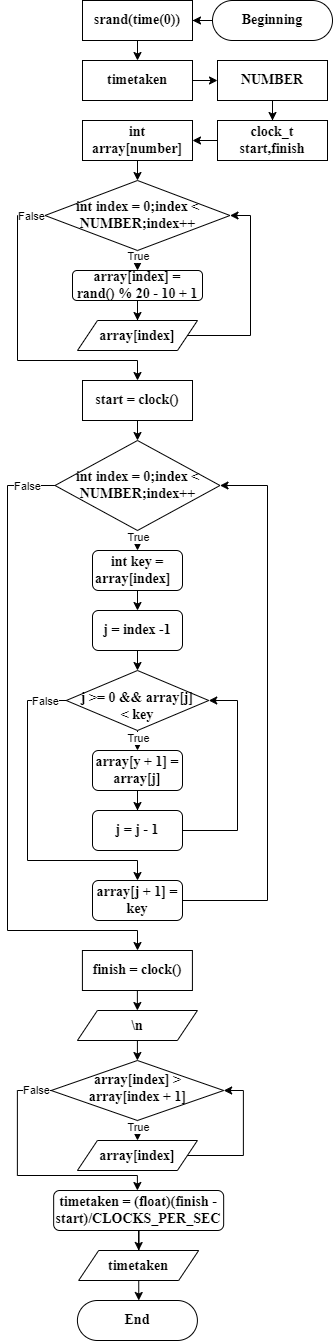

The diagram above was exported from draw.io. Its source (the exported page's mxGraphModel, read from the mxfile embedded in the PNG):
<mxGraphModel dx="1090" dy="601" grid="1" gridSize="10" guides="1" tooltips="1" connect="1" arrows="1" fold="1" page="1" pageScale="1" pageWidth="827" pageHeight="1169" math="0" shadow="0">
  <root>
    <mxCell id="WIyWlLk6GJQsqaUBKTNV-0" />
    <mxCell id="WIyWlLk6GJQsqaUBKTNV-1" parent="WIyWlLk6GJQsqaUBKTNV-0" />
    <mxCell id="yLW2yzTigBMLv2ocdpiL-17" style="edgeStyle=orthogonalEdgeStyle;rounded=0;orthogonalLoop=1;jettySize=auto;html=1;entryX=1;entryY=0.5;entryDx=0;entryDy=0;" parent="WIyWlLk6GJQsqaUBKTNV-1" source="WIyWlLk6GJQsqaUBKTNV-3" target="yLW2yzTigBMLv2ocdpiL-1" edge="1">
      <mxGeometry relative="1" as="geometry" />
    </mxCell>
    <mxCell id="WIyWlLk6GJQsqaUBKTNV-3" value="Beginning" style="rounded=1;whiteSpace=wrap;html=1;fontSize=14;glass=0;strokeWidth=1;shadow=0;fontFamily=Times New Roman;fontStyle=1;arcSize=50;" parent="WIyWlLk6GJQsqaUBKTNV-1" vertex="1">
      <mxGeometry x="295" y="260" width="120" height="40" as="geometry" />
    </mxCell>
    <mxCell id="yLW2yzTigBMLv2ocdpiL-18" style="edgeStyle=orthogonalEdgeStyle;rounded=0;orthogonalLoop=1;jettySize=auto;html=1;exitX=0.5;exitY=1;exitDx=0;exitDy=0;entryX=0.5;entryY=0;entryDx=0;entryDy=0;" parent="WIyWlLk6GJQsqaUBKTNV-1" source="yLW2yzTigBMLv2ocdpiL-1" target="yLW2yzTigBMLv2ocdpiL-2" edge="1">
      <mxGeometry relative="1" as="geometry" />
    </mxCell>
    <mxCell id="yLW2yzTigBMLv2ocdpiL-1" value="srand(time(0))" style="rounded=0;whiteSpace=wrap;html=1;fontStyle=1;fontFamily=Times New Roman;fontSize=14;" parent="WIyWlLk6GJQsqaUBKTNV-1" vertex="1">
      <mxGeometry x="165" y="260" width="110" height="40" as="geometry" />
    </mxCell>
    <mxCell id="yLW2yzTigBMLv2ocdpiL-21" style="edgeStyle=orthogonalEdgeStyle;rounded=0;orthogonalLoop=1;jettySize=auto;html=1;exitX=1;exitY=0.5;exitDx=0;exitDy=0;entryX=0;entryY=0.5;entryDx=0;entryDy=0;" parent="WIyWlLk6GJQsqaUBKTNV-1" source="yLW2yzTigBMLv2ocdpiL-2" target="yLW2yzTigBMLv2ocdpiL-5" edge="1">
      <mxGeometry relative="1" as="geometry" />
    </mxCell>
    <mxCell id="yLW2yzTigBMLv2ocdpiL-2" value="timetaken" style="rounded=0;whiteSpace=wrap;html=1;fontStyle=1;fontFamily=Times New Roman;fontSize=14;" parent="WIyWlLk6GJQsqaUBKTNV-1" vertex="1">
      <mxGeometry x="165" y="320" width="110" height="40" as="geometry" />
    </mxCell>
    <mxCell id="yLW2yzTigBMLv2ocdpiL-16" style="edgeStyle=orthogonalEdgeStyle;rounded=0;orthogonalLoop=1;jettySize=auto;html=1;entryX=0.5;entryY=0;entryDx=0;entryDy=0;" parent="WIyWlLk6GJQsqaUBKTNV-1" source="yLW2yzTigBMLv2ocdpiL-5" target="yLW2yzTigBMLv2ocdpiL-14" edge="1">
      <mxGeometry relative="1" as="geometry" />
    </mxCell>
    <mxCell id="yLW2yzTigBMLv2ocdpiL-5" value="NUMBER" style="rounded=0;whiteSpace=wrap;html=1;fontStyle=1;fontFamily=Times New Roman;fontSize=14;" parent="WIyWlLk6GJQsqaUBKTNV-1" vertex="1">
      <mxGeometry x="300" y="320" width="110" height="40" as="geometry" />
    </mxCell>
    <mxCell id="yLW2yzTigBMLv2ocdpiL-8" style="edgeStyle=orthogonalEdgeStyle;rounded=0;orthogonalLoop=1;jettySize=auto;html=1;" parent="WIyWlLk6GJQsqaUBKTNV-1" source="yLW2yzTigBMLv2ocdpiL-7" edge="1">
      <mxGeometry relative="1" as="geometry">
        <mxPoint x="220" y="440" as="targetPoint" />
      </mxGeometry>
    </mxCell>
    <mxCell id="yLW2yzTigBMLv2ocdpiL-7" value="int array[number]" style="rounded=0;whiteSpace=wrap;html=1;fontStyle=1;fontFamily=Times New Roman;fontSize=14;" parent="WIyWlLk6GJQsqaUBKTNV-1" vertex="1">
      <mxGeometry x="165" y="380" width="110" height="40" as="geometry" />
    </mxCell>
    <mxCell id="yLW2yzTigBMLv2ocdpiL-23" style="edgeStyle=orthogonalEdgeStyle;rounded=0;orthogonalLoop=1;jettySize=auto;html=1;" parent="WIyWlLk6GJQsqaUBKTNV-1" source="yLW2yzTigBMLv2ocdpiL-9" edge="1">
      <mxGeometry relative="1" as="geometry">
        <mxPoint x="220" y="530" as="targetPoint" />
      </mxGeometry>
    </mxCell>
    <mxCell id="yLW2yzTigBMLv2ocdpiL-31" value="True" style="edgeLabel;html=1;align=center;verticalAlign=middle;resizable=0;points=[];" parent="yLW2yzTigBMLv2ocdpiL-23" vertex="1" connectable="0">
      <mxGeometry x="-0.5556" relative="1" as="geometry">
        <mxPoint as="offset" />
      </mxGeometry>
    </mxCell>
    <mxCell id="yLW2yzTigBMLv2ocdpiL-32" style="edgeStyle=orthogonalEdgeStyle;rounded=0;orthogonalLoop=1;jettySize=auto;html=1;" parent="WIyWlLk6GJQsqaUBKTNV-1" source="yLW2yzTigBMLv2ocdpiL-9" edge="1">
      <mxGeometry relative="1" as="geometry">
        <mxPoint x="220" y="640" as="targetPoint" />
        <Array as="points">
          <mxPoint x="100" y="475" />
          <mxPoint x="100" y="620" />
          <mxPoint x="220" y="620" />
        </Array>
      </mxGeometry>
    </mxCell>
    <mxCell id="yLW2yzTigBMLv2ocdpiL-33" value="False" style="edgeLabel;html=1;align=center;verticalAlign=middle;resizable=0;points=[];" parent="yLW2yzTigBMLv2ocdpiL-32" vertex="1" connectable="0">
      <mxGeometry x="-0.9113" y="-1" relative="1" as="geometry">
        <mxPoint y="1" as="offset" />
      </mxGeometry>
    </mxCell>
    <mxCell id="yLW2yzTigBMLv2ocdpiL-9" value="int index = 0;index &amp;lt; NUMBER;index++" style="rhombus;whiteSpace=wrap;html=1;fontFamily=Times New Roman;fontStyle=1;fontSize=14;" parent="WIyWlLk6GJQsqaUBKTNV-1" vertex="1">
      <mxGeometry x="127.5" y="440" width="185" height="70" as="geometry" />
    </mxCell>
    <mxCell id="yLW2yzTigBMLv2ocdpiL-22" style="edgeStyle=orthogonalEdgeStyle;rounded=0;orthogonalLoop=1;jettySize=auto;html=1;entryX=1;entryY=0.5;entryDx=0;entryDy=0;" parent="WIyWlLk6GJQsqaUBKTNV-1" source="yLW2yzTigBMLv2ocdpiL-14" target="yLW2yzTigBMLv2ocdpiL-7" edge="1">
      <mxGeometry relative="1" as="geometry" />
    </mxCell>
    <mxCell id="yLW2yzTigBMLv2ocdpiL-14" value="clock_t start,finish" style="rounded=0;whiteSpace=wrap;html=1;fontStyle=1;fontFamily=Times New Roman;fontSize=14;" parent="WIyWlLk6GJQsqaUBKTNV-1" vertex="1">
      <mxGeometry x="300" y="380" width="110" height="40" as="geometry" />
    </mxCell>
    <mxCell id="yLW2yzTigBMLv2ocdpiL-27" style="edgeStyle=orthogonalEdgeStyle;rounded=0;orthogonalLoop=1;jettySize=auto;html=1;entryX=0.5;entryY=0;entryDx=0;entryDy=0;" parent="WIyWlLk6GJQsqaUBKTNV-1" source="yLW2yzTigBMLv2ocdpiL-24" target="yLW2yzTigBMLv2ocdpiL-25" edge="1">
      <mxGeometry relative="1" as="geometry" />
    </mxCell>
    <mxCell id="yLW2yzTigBMLv2ocdpiL-24" value="array[index] = rand() % 20 - 10 + 1" style="rounded=1;whiteSpace=wrap;html=1;fontStyle=1;fontFamily=Times New Roman;fontSize=14;" parent="WIyWlLk6GJQsqaUBKTNV-1" vertex="1">
      <mxGeometry x="155" y="530" width="130" height="30" as="geometry" />
    </mxCell>
    <mxCell id="yLW2yzTigBMLv2ocdpiL-30" style="edgeStyle=orthogonalEdgeStyle;rounded=0;orthogonalLoop=1;jettySize=auto;html=1;entryX=1;entryY=0.5;entryDx=0;entryDy=0;" parent="WIyWlLk6GJQsqaUBKTNV-1" source="yLW2yzTigBMLv2ocdpiL-25" target="yLW2yzTigBMLv2ocdpiL-9" edge="1">
      <mxGeometry relative="1" as="geometry">
        <Array as="points">
          <mxPoint x="333" y="595" />
          <mxPoint x="333" y="475" />
        </Array>
      </mxGeometry>
    </mxCell>
    <mxCell id="yLW2yzTigBMLv2ocdpiL-25" value="&lt;font face=&quot;Times New Roman&quot; style=&quot;font-size: 14px;&quot;&gt;&lt;b style=&quot;font-size: 14px;&quot;&gt;array[index]&lt;/b&gt;&lt;/font&gt;" style="shape=parallelogram;perimeter=parallelogramPerimeter;whiteSpace=wrap;html=1;fixedSize=1;fontSize=14;" parent="WIyWlLk6GJQsqaUBKTNV-1" vertex="1">
      <mxGeometry x="160" y="580" width="120" height="30" as="geometry" />
    </mxCell>
    <mxCell id="yLW2yzTigBMLv2ocdpiL-29" style="edgeStyle=orthogonalEdgeStyle;rounded=0;orthogonalLoop=1;jettySize=auto;html=1;exitX=0.5;exitY=1;exitDx=0;exitDy=0;" parent="WIyWlLk6GJQsqaUBKTNV-1" source="yLW2yzTigBMLv2ocdpiL-25" target="yLW2yzTigBMLv2ocdpiL-25" edge="1">
      <mxGeometry relative="1" as="geometry" />
    </mxCell>
    <mxCell id="yLW2yzTigBMLv2ocdpiL-36" style="edgeStyle=orthogonalEdgeStyle;rounded=0;orthogonalLoop=1;jettySize=auto;html=1;" parent="WIyWlLk6GJQsqaUBKTNV-1" source="yLW2yzTigBMLv2ocdpiL-35" edge="1">
      <mxGeometry relative="1" as="geometry">
        <mxPoint x="220" y="700" as="targetPoint" />
      </mxGeometry>
    </mxCell>
    <mxCell id="yLW2yzTigBMLv2ocdpiL-35" value="start = clock()" style="rounded=0;whiteSpace=wrap;html=1;fontStyle=1;fontFamily=Times New Roman;fontSize=14;" parent="WIyWlLk6GJQsqaUBKTNV-1" vertex="1">
      <mxGeometry x="165" y="640" width="110" height="40" as="geometry" />
    </mxCell>
    <mxCell id="yLW2yzTigBMLv2ocdpiL-75" style="edgeStyle=orthogonalEdgeStyle;rounded=0;orthogonalLoop=1;jettySize=auto;html=1;" parent="WIyWlLk6GJQsqaUBKTNV-1" source="yLW2yzTigBMLv2ocdpiL-74" edge="1">
      <mxGeometry relative="1" as="geometry">
        <mxPoint x="219.91000000000003" y="1270" as="targetPoint" />
      </mxGeometry>
    </mxCell>
    <mxCell id="yLW2yzTigBMLv2ocdpiL-74" value="finish = clock()" style="rounded=0;whiteSpace=wrap;html=1;fontStyle=1;fontFamily=Times New Roman;fontSize=14;" parent="WIyWlLk6GJQsqaUBKTNV-1" vertex="1">
      <mxGeometry x="164.91000000000003" y="1210" width="110" height="40" as="geometry" />
    </mxCell>
    <mxCell id="yLW2yzTigBMLv2ocdpiL-79" style="edgeStyle=orthogonalEdgeStyle;rounded=0;orthogonalLoop=1;jettySize=auto;html=1;exitX=0.5;exitY=1;exitDx=0;exitDy=0;entryX=0.5;entryY=0;entryDx=0;entryDy=0;" parent="WIyWlLk6GJQsqaUBKTNV-1" source="yLW2yzTigBMLv2ocdpiL-77" target="yLW2yzTigBMLv2ocdpiL-78" edge="1">
      <mxGeometry relative="1" as="geometry" />
    </mxCell>
    <mxCell id="yLW2yzTigBMLv2ocdpiL-77" value="&lt;font face=&quot;Times New Roman&quot; style=&quot;font-size: 14px;&quot;&gt;&lt;b style=&quot;font-size: 14px;&quot;&gt;\n&lt;/b&gt;&lt;/font&gt;" style="shape=parallelogram;perimeter=parallelogramPerimeter;whiteSpace=wrap;html=1;fixedSize=1;fontSize=14;" parent="WIyWlLk6GJQsqaUBKTNV-1" vertex="1">
      <mxGeometry x="159.91000000000003" y="1270" width="120" height="30" as="geometry" />
    </mxCell>
    <mxCell id="yLW2yzTigBMLv2ocdpiL-80" style="edgeStyle=orthogonalEdgeStyle;rounded=0;orthogonalLoop=1;jettySize=auto;html=1;" parent="WIyWlLk6GJQsqaUBKTNV-1" source="yLW2yzTigBMLv2ocdpiL-78" edge="1">
      <mxGeometry relative="1" as="geometry">
        <mxPoint x="219.91000000000003" y="1400" as="targetPoint" />
      </mxGeometry>
    </mxCell>
    <mxCell id="yLW2yzTigBMLv2ocdpiL-81" value="True" style="edgeLabel;html=1;align=center;verticalAlign=middle;resizable=0;points=[];" parent="yLW2yzTigBMLv2ocdpiL-80" vertex="1" connectable="0">
      <mxGeometry x="-0.3512" relative="1" as="geometry">
        <mxPoint as="offset" />
      </mxGeometry>
    </mxCell>
    <mxCell id="yLW2yzTigBMLv2ocdpiL-84" style="edgeStyle=orthogonalEdgeStyle;rounded=0;orthogonalLoop=1;jettySize=auto;html=1;" parent="WIyWlLk6GJQsqaUBKTNV-1" source="yLW2yzTigBMLv2ocdpiL-78" edge="1">
      <mxGeometry relative="1" as="geometry">
        <mxPoint x="219.91000000000003" y="1450" as="targetPoint" />
        <Array as="points">
          <mxPoint x="99.91000000000003" y="1350" />
          <mxPoint x="99.91000000000003" y="1435" />
          <mxPoint x="219.91000000000003" y="1435" />
        </Array>
      </mxGeometry>
    </mxCell>
    <mxCell id="yLW2yzTigBMLv2ocdpiL-86" value="False" style="edgeLabel;html=1;align=center;verticalAlign=middle;resizable=0;points=[];" parent="yLW2yzTigBMLv2ocdpiL-84" vertex="1" connectable="0">
      <mxGeometry x="-0.8827" y="-1" relative="1" as="geometry">
        <mxPoint as="offset" />
      </mxGeometry>
    </mxCell>
    <mxCell id="yLW2yzTigBMLv2ocdpiL-78" value="array[index] &amp;gt; array[index + 1]" style="rhombus;whiteSpace=wrap;html=1;fontFamily=Times New Roman;fontStyle=1;fontSize=14;spacing=13;spacingTop=-4;" parent="WIyWlLk6GJQsqaUBKTNV-1" vertex="1">
      <mxGeometry x="133.66000000000003" y="1320" width="172.5" height="60" as="geometry" />
    </mxCell>
    <mxCell id="yLW2yzTigBMLv2ocdpiL-83" style="edgeStyle=orthogonalEdgeStyle;rounded=0;orthogonalLoop=1;jettySize=auto;html=1;entryX=1;entryY=0.5;entryDx=0;entryDy=0;" parent="WIyWlLk6GJQsqaUBKTNV-1" source="yLW2yzTigBMLv2ocdpiL-82" target="yLW2yzTigBMLv2ocdpiL-78" edge="1">
      <mxGeometry relative="1" as="geometry">
        <Array as="points">
          <mxPoint x="325.91" y="1415" />
          <mxPoint x="325.91" y="1350" />
        </Array>
      </mxGeometry>
    </mxCell>
    <mxCell id="yLW2yzTigBMLv2ocdpiL-82" value="&lt;font face=&quot;Times New Roman&quot; style=&quot;font-size: 14px;&quot;&gt;&lt;b style=&quot;font-size: 14px;&quot;&gt;array[index]&lt;/b&gt;&lt;/font&gt;" style="shape=parallelogram;perimeter=parallelogramPerimeter;whiteSpace=wrap;html=1;fixedSize=1;fontSize=14;" parent="WIyWlLk6GJQsqaUBKTNV-1" vertex="1">
      <mxGeometry x="159.91000000000003" y="1400" width="120" height="30" as="geometry" />
    </mxCell>
    <mxCell id="yLW2yzTigBMLv2ocdpiL-90" style="edgeStyle=orthogonalEdgeStyle;rounded=0;orthogonalLoop=1;jettySize=auto;html=1;entryX=0.5;entryY=0;entryDx=0;entryDy=0;" parent="WIyWlLk6GJQsqaUBKTNV-1" source="yLW2yzTigBMLv2ocdpiL-88" target="yLW2yzTigBMLv2ocdpiL-89" edge="1">
      <mxGeometry relative="1" as="geometry" />
    </mxCell>
    <mxCell id="yLW2yzTigBMLv2ocdpiL-88" value="timetaken = (float)(finish - start)/CLOCKS_PER_SEC" style="rounded=1;whiteSpace=wrap;html=1;fontStyle=1;fontFamily=Times New Roman;fontSize=14;spacing=21;" parent="WIyWlLk6GJQsqaUBKTNV-1" vertex="1">
      <mxGeometry x="136.16000000000003" y="1450" width="170" height="40" as="geometry" />
    </mxCell>
    <mxCell id="yLW2yzTigBMLv2ocdpiL-91" style="edgeStyle=orthogonalEdgeStyle;rounded=0;orthogonalLoop=1;jettySize=auto;html=1;" parent="WIyWlLk6GJQsqaUBKTNV-1" source="yLW2yzTigBMLv2ocdpiL-89" edge="1">
      <mxGeometry relative="1" as="geometry">
        <mxPoint x="221.1599999999999" y="1559.9999999999998" as="targetPoint" />
      </mxGeometry>
    </mxCell>
    <mxCell id="yLW2yzTigBMLv2ocdpiL-89" value="&lt;font face=&quot;Times New Roman&quot;&gt;&lt;b&gt;timetaken&lt;/b&gt;&lt;/font&gt;" style="shape=parallelogram;perimeter=parallelogramPerimeter;whiteSpace=wrap;html=1;fixedSize=1;fontSize=14;" parent="WIyWlLk6GJQsqaUBKTNV-1" vertex="1">
      <mxGeometry x="161.16000000000003" y="1510" width="120" height="30" as="geometry" />
    </mxCell>
    <mxCell id="yLW2yzTigBMLv2ocdpiL-92" value="End" style="rounded=1;whiteSpace=wrap;html=1;fontSize=14;glass=0;strokeWidth=1;shadow=0;fontFamily=Times New Roman;fontStyle=1;arcSize=50;" parent="WIyWlLk6GJQsqaUBKTNV-1" vertex="1">
      <mxGeometry x="159.91000000000003" y="1560" width="120" height="40" as="geometry" />
    </mxCell>
    <mxCell id="1Q9193juoTUaTj-SHqGs-1" style="edgeStyle=orthogonalEdgeStyle;rounded=0;orthogonalLoop=1;jettySize=auto;html=1;" edge="1" parent="WIyWlLk6GJQsqaUBKTNV-1" source="1Q9193juoTUaTj-SHqGs-0">
      <mxGeometry relative="1" as="geometry">
        <mxPoint x="220" y="810" as="targetPoint" />
        <Array as="points">
          <mxPoint x="220" y="810" />
        </Array>
      </mxGeometry>
    </mxCell>
    <mxCell id="1Q9193juoTUaTj-SHqGs-18" value="True" style="edgeLabel;html=1;align=center;verticalAlign=middle;resizable=0;points=[];" vertex="1" connectable="0" parent="1Q9193juoTUaTj-SHqGs-1">
      <mxGeometry x="-0.3524" y="-1" relative="1" as="geometry">
        <mxPoint x="1" as="offset" />
      </mxGeometry>
    </mxCell>
    <mxCell id="1Q9193juoTUaTj-SHqGs-19" style="edgeStyle=orthogonalEdgeStyle;rounded=0;orthogonalLoop=1;jettySize=auto;html=1;" edge="1" parent="WIyWlLk6GJQsqaUBKTNV-1" source="1Q9193juoTUaTj-SHqGs-0">
      <mxGeometry relative="1" as="geometry">
        <mxPoint x="220" y="1210" as="targetPoint" />
        <Array as="points">
          <mxPoint x="90" y="745" />
          <mxPoint x="90" y="1190" />
          <mxPoint x="220" y="1190" />
        </Array>
      </mxGeometry>
    </mxCell>
    <mxCell id="1Q9193juoTUaTj-SHqGs-20" value="False" style="edgeLabel;html=1;align=center;verticalAlign=middle;resizable=0;points=[];" vertex="1" connectable="0" parent="1Q9193juoTUaTj-SHqGs-19">
      <mxGeometry x="-0.9424" y="-1" relative="1" as="geometry">
        <mxPoint x="-9" y="1" as="offset" />
      </mxGeometry>
    </mxCell>
    <mxCell id="1Q9193juoTUaTj-SHqGs-0" value="int index = 0;index &amp;lt; NUMBER;index++" style="rhombus;whiteSpace=wrap;html=1;fontStyle=1;fontFamily=Times New Roman;fontSize=14;spacing=4;" vertex="1" parent="WIyWlLk6GJQsqaUBKTNV-1">
      <mxGeometry x="137.5" y="700" width="165" height="90" as="geometry" />
    </mxCell>
    <mxCell id="1Q9193juoTUaTj-SHqGs-3" style="edgeStyle=orthogonalEdgeStyle;rounded=0;orthogonalLoop=1;jettySize=auto;html=1;" edge="1" parent="WIyWlLk6GJQsqaUBKTNV-1" source="1Q9193juoTUaTj-SHqGs-2">
      <mxGeometry relative="1" as="geometry">
        <mxPoint x="220" y="870" as="targetPoint" />
      </mxGeometry>
    </mxCell>
    <mxCell id="1Q9193juoTUaTj-SHqGs-2" value="int key = array[index]&amp;nbsp;&lt;span style=&quot;white-space: pre; font-size: 14px;&quot;&gt;&#09;&lt;/span&gt;" style="rounded=1;whiteSpace=wrap;html=1;fontStyle=1;fontFamily=Times New Roman;fontSize=14;" vertex="1" parent="WIyWlLk6GJQsqaUBKTNV-1">
      <mxGeometry x="175" y="810" width="90" height="40" as="geometry" />
    </mxCell>
    <mxCell id="1Q9193juoTUaTj-SHqGs-5" style="edgeStyle=orthogonalEdgeStyle;rounded=0;orthogonalLoop=1;jettySize=auto;html=1;" edge="1" parent="WIyWlLk6GJQsqaUBKTNV-1" source="1Q9193juoTUaTj-SHqGs-4">
      <mxGeometry relative="1" as="geometry">
        <mxPoint x="220" y="930" as="targetPoint" />
      </mxGeometry>
    </mxCell>
    <mxCell id="1Q9193juoTUaTj-SHqGs-4" value="j = index -1" style="rounded=1;whiteSpace=wrap;html=1;fontStyle=1;fontFamily=Times New Roman;fontSize=14;" vertex="1" parent="WIyWlLk6GJQsqaUBKTNV-1">
      <mxGeometry x="175" y="870" width="90" height="40" as="geometry" />
    </mxCell>
    <mxCell id="1Q9193juoTUaTj-SHqGs-7" style="edgeStyle=orthogonalEdgeStyle;rounded=0;orthogonalLoop=1;jettySize=auto;html=1;" edge="1" parent="WIyWlLk6GJQsqaUBKTNV-1" source="1Q9193juoTUaTj-SHqGs-6">
      <mxGeometry relative="1" as="geometry">
        <mxPoint x="220" y="1010" as="targetPoint" />
      </mxGeometry>
    </mxCell>
    <mxCell id="1Q9193juoTUaTj-SHqGs-13" value="True" style="edgeLabel;html=1;align=center;verticalAlign=middle;resizable=0;points=[];" vertex="1" connectable="0" parent="1Q9193juoTUaTj-SHqGs-7">
      <mxGeometry x="-0.3139" y="1" relative="1" as="geometry">
        <mxPoint x="-1" as="offset" />
      </mxGeometry>
    </mxCell>
    <mxCell id="1Q9193juoTUaTj-SHqGs-14" style="edgeStyle=orthogonalEdgeStyle;rounded=0;orthogonalLoop=1;jettySize=auto;html=1;" edge="1" parent="WIyWlLk6GJQsqaUBKTNV-1" source="1Q9193juoTUaTj-SHqGs-6">
      <mxGeometry relative="1" as="geometry">
        <mxPoint x="220" y="1140" as="targetPoint" />
        <Array as="points">
          <mxPoint x="110" y="960" />
          <mxPoint x="110" y="1120" />
          <mxPoint x="220" y="1120" />
        </Array>
      </mxGeometry>
    </mxCell>
    <mxCell id="1Q9193juoTUaTj-SHqGs-15" value="False" style="edgeLabel;html=1;align=center;verticalAlign=middle;resizable=0;points=[];" vertex="1" connectable="0" parent="1Q9193juoTUaTj-SHqGs-14">
      <mxGeometry x="-0.8961" relative="1" as="geometry">
        <mxPoint x="-4" as="offset" />
      </mxGeometry>
    </mxCell>
    <mxCell id="1Q9193juoTUaTj-SHqGs-6" value="j &amp;gt;= 0 &amp;amp;&amp;amp; array[j] &amp;lt; key" style="rhombus;whiteSpace=wrap;html=1;fontStyle=1;fontFamily=Times New Roman;fontSize=14;spacing=12;spacingTop=11;" vertex="1" parent="WIyWlLk6GJQsqaUBKTNV-1">
      <mxGeometry x="148.75" y="930" width="142.5" height="60" as="geometry" />
    </mxCell>
    <mxCell id="1Q9193juoTUaTj-SHqGs-10" style="edgeStyle=orthogonalEdgeStyle;rounded=0;orthogonalLoop=1;jettySize=auto;html=1;entryX=0.5;entryY=0;entryDx=0;entryDy=0;" edge="1" parent="WIyWlLk6GJQsqaUBKTNV-1" source="1Q9193juoTUaTj-SHqGs-8" target="1Q9193juoTUaTj-SHqGs-9">
      <mxGeometry relative="1" as="geometry" />
    </mxCell>
    <mxCell id="1Q9193juoTUaTj-SHqGs-8" value="array[y + 1] = array[j]" style="rounded=1;whiteSpace=wrap;html=1;fontStyle=1;fontFamily=Times New Roman;fontSize=14;" vertex="1" parent="WIyWlLk6GJQsqaUBKTNV-1">
      <mxGeometry x="175" y="1010" width="90" height="40" as="geometry" />
    </mxCell>
    <mxCell id="1Q9193juoTUaTj-SHqGs-12" style="edgeStyle=orthogonalEdgeStyle;rounded=0;orthogonalLoop=1;jettySize=auto;html=1;entryX=1;entryY=0.5;entryDx=0;entryDy=0;" edge="1" parent="WIyWlLk6GJQsqaUBKTNV-1" source="1Q9193juoTUaTj-SHqGs-9" target="1Q9193juoTUaTj-SHqGs-6">
      <mxGeometry relative="1" as="geometry">
        <Array as="points">
          <mxPoint x="320" y="1090" />
          <mxPoint x="320" y="960" />
        </Array>
      </mxGeometry>
    </mxCell>
    <mxCell id="1Q9193juoTUaTj-SHqGs-9" value="j = j - 1" style="rounded=1;whiteSpace=wrap;html=1;fontStyle=1;fontFamily=Times New Roman;fontSize=14;" vertex="1" parent="WIyWlLk6GJQsqaUBKTNV-1">
      <mxGeometry x="175" y="1070" width="90" height="40" as="geometry" />
    </mxCell>
    <mxCell id="1Q9193juoTUaTj-SHqGs-17" style="edgeStyle=orthogonalEdgeStyle;rounded=0;orthogonalLoop=1;jettySize=auto;html=1;entryX=1;entryY=0.5;entryDx=0;entryDy=0;" edge="1" parent="WIyWlLk6GJQsqaUBKTNV-1" source="1Q9193juoTUaTj-SHqGs-16" target="1Q9193juoTUaTj-SHqGs-0">
      <mxGeometry relative="1" as="geometry">
        <Array as="points">
          <mxPoint x="350" y="1160" />
          <mxPoint x="350" y="745" />
        </Array>
      </mxGeometry>
    </mxCell>
    <mxCell id="1Q9193juoTUaTj-SHqGs-16" value="array[j + 1] = key" style="rounded=1;whiteSpace=wrap;html=1;fontStyle=1;fontFamily=Times New Roman;fontSize=14;" vertex="1" parent="WIyWlLk6GJQsqaUBKTNV-1">
      <mxGeometry x="175" y="1140" width="90" height="40" as="geometry" />
    </mxCell>
  </root>
</mxGraphModel>